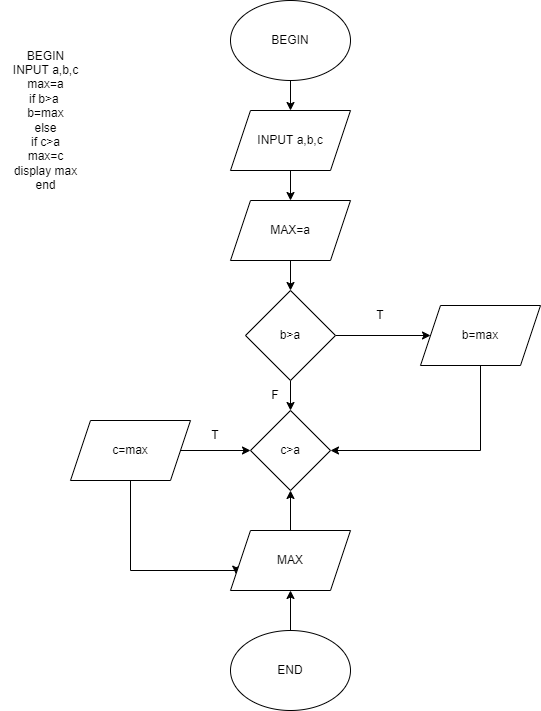

The diagram above was exported from draw.io. Its source (the exported page's mxGraphModel, read from the mxfile embedded in the PNG):
<mxGraphModel dx="1504" dy="672" grid="1" gridSize="10" guides="1" tooltips="1" connect="1" arrows="1" fold="1" page="1" pageScale="1" pageWidth="827" pageHeight="1169" math="0" shadow="0">
  <root>
    <mxCell id="WIyWlLk6GJQsqaUBKTNV-0" />
    <mxCell id="WIyWlLk6GJQsqaUBKTNV-1" parent="WIyWlLk6GJQsqaUBKTNV-0" />
    <mxCell id="E2QYA_NtBUx5Z0X-UJNF-12" style="edgeStyle=orthogonalEdgeStyle;rounded=0;orthogonalLoop=1;jettySize=auto;html=1;exitX=0.5;exitY=1;exitDx=0;exitDy=0;entryX=0.5;entryY=0;entryDx=0;entryDy=0;" edge="1" parent="WIyWlLk6GJQsqaUBKTNV-1" source="E2QYA_NtBUx5Z0X-UJNF-4" target="E2QYA_NtBUx5Z0X-UJNF-5">
      <mxGeometry relative="1" as="geometry" />
    </mxCell>
    <mxCell id="E2QYA_NtBUx5Z0X-UJNF-4" value="BEGIN" style="ellipse;whiteSpace=wrap;html=1;" vertex="1" parent="WIyWlLk6GJQsqaUBKTNV-1">
      <mxGeometry x="280" y="40" width="120" height="80" as="geometry" />
    </mxCell>
    <mxCell id="E2QYA_NtBUx5Z0X-UJNF-11" style="edgeStyle=orthogonalEdgeStyle;rounded=0;orthogonalLoop=1;jettySize=auto;html=1;exitX=0.5;exitY=1;exitDx=0;exitDy=0;entryX=0.5;entryY=0;entryDx=0;entryDy=0;" edge="1" parent="WIyWlLk6GJQsqaUBKTNV-1" source="E2QYA_NtBUx5Z0X-UJNF-5" target="E2QYA_NtBUx5Z0X-UJNF-6">
      <mxGeometry relative="1" as="geometry" />
    </mxCell>
    <mxCell id="E2QYA_NtBUx5Z0X-UJNF-5" value="INPUT a,b,c" style="shape=parallelogram;perimeter=parallelogramPerimeter;whiteSpace=wrap;html=1;fixedSize=1;" vertex="1" parent="WIyWlLk6GJQsqaUBKTNV-1">
      <mxGeometry x="280" y="150" width="120" height="60" as="geometry" />
    </mxCell>
    <mxCell id="E2QYA_NtBUx5Z0X-UJNF-10" style="edgeStyle=orthogonalEdgeStyle;rounded=0;orthogonalLoop=1;jettySize=auto;html=1;exitX=0.5;exitY=1;exitDx=0;exitDy=0;entryX=0.5;entryY=0;entryDx=0;entryDy=0;" edge="1" parent="WIyWlLk6GJQsqaUBKTNV-1" source="E2QYA_NtBUx5Z0X-UJNF-6" target="E2QYA_NtBUx5Z0X-UJNF-7">
      <mxGeometry relative="1" as="geometry" />
    </mxCell>
    <mxCell id="E2QYA_NtBUx5Z0X-UJNF-6" value="MAX=a" style="shape=parallelogram;perimeter=parallelogramPerimeter;whiteSpace=wrap;html=1;fixedSize=1;" vertex="1" parent="WIyWlLk6GJQsqaUBKTNV-1">
      <mxGeometry x="280" y="240" width="120" height="60" as="geometry" />
    </mxCell>
    <mxCell id="E2QYA_NtBUx5Z0X-UJNF-9" style="edgeStyle=orthogonalEdgeStyle;rounded=0;orthogonalLoop=1;jettySize=auto;html=1;exitX=1;exitY=0.5;exitDx=0;exitDy=0;" edge="1" parent="WIyWlLk6GJQsqaUBKTNV-1" source="E2QYA_NtBUx5Z0X-UJNF-7" target="E2QYA_NtBUx5Z0X-UJNF-8">
      <mxGeometry relative="1" as="geometry" />
    </mxCell>
    <mxCell id="E2QYA_NtBUx5Z0X-UJNF-15" value="" style="edgeStyle=orthogonalEdgeStyle;rounded=0;orthogonalLoop=1;jettySize=auto;html=1;" edge="1" parent="WIyWlLk6GJQsqaUBKTNV-1" source="E2QYA_NtBUx5Z0X-UJNF-7" target="E2QYA_NtBUx5Z0X-UJNF-14">
      <mxGeometry relative="1" as="geometry" />
    </mxCell>
    <mxCell id="E2QYA_NtBUx5Z0X-UJNF-7" value="b&amp;gt;a" style="rhombus;whiteSpace=wrap;html=1;" vertex="1" parent="WIyWlLk6GJQsqaUBKTNV-1">
      <mxGeometry x="295" y="330" width="90" height="90" as="geometry" />
    </mxCell>
    <mxCell id="E2QYA_NtBUx5Z0X-UJNF-8" value="b=max" style="shape=parallelogram;perimeter=parallelogramPerimeter;whiteSpace=wrap;html=1;fixedSize=1;" vertex="1" parent="WIyWlLk6GJQsqaUBKTNV-1">
      <mxGeometry x="470" y="345" width="120" height="60" as="geometry" />
    </mxCell>
    <mxCell id="E2QYA_NtBUx5Z0X-UJNF-13" value="T&lt;br&gt;" style="text;html=1;strokeColor=none;fillColor=none;align=center;verticalAlign=middle;whiteSpace=wrap;rounded=0;" vertex="1" parent="WIyWlLk6GJQsqaUBKTNV-1">
      <mxGeometry x="400" y="340" width="60" height="30" as="geometry" />
    </mxCell>
    <mxCell id="E2QYA_NtBUx5Z0X-UJNF-14" value="c&amp;gt;a" style="rhombus;whiteSpace=wrap;html=1;" vertex="1" parent="WIyWlLk6GJQsqaUBKTNV-1">
      <mxGeometry x="300" y="450" width="80" height="80" as="geometry" />
    </mxCell>
    <mxCell id="E2QYA_NtBUx5Z0X-UJNF-16" value="F" style="text;html=1;strokeColor=none;fillColor=none;align=center;verticalAlign=middle;whiteSpace=wrap;rounded=0;" vertex="1" parent="WIyWlLk6GJQsqaUBKTNV-1">
      <mxGeometry x="295" y="420" width="60" height="30" as="geometry" />
    </mxCell>
    <mxCell id="E2QYA_NtBUx5Z0X-UJNF-19" style="edgeStyle=orthogonalEdgeStyle;rounded=0;orthogonalLoop=1;jettySize=auto;html=1;entryX=1;entryY=0.5;entryDx=0;entryDy=0;" edge="1" parent="WIyWlLk6GJQsqaUBKTNV-1" source="E2QYA_NtBUx5Z0X-UJNF-8" target="E2QYA_NtBUx5Z0X-UJNF-14">
      <mxGeometry relative="1" as="geometry">
        <mxPoint x="530" y="490" as="targetPoint" />
        <mxPoint x="530" y="405" as="sourcePoint" />
        <Array as="points">
          <mxPoint x="530" y="490" />
        </Array>
      </mxGeometry>
    </mxCell>
    <mxCell id="E2QYA_NtBUx5Z0X-UJNF-21" style="edgeStyle=orthogonalEdgeStyle;rounded=0;orthogonalLoop=1;jettySize=auto;html=1;entryX=0;entryY=0.5;entryDx=0;entryDy=0;" edge="1" parent="WIyWlLk6GJQsqaUBKTNV-1" source="E2QYA_NtBUx5Z0X-UJNF-20" target="E2QYA_NtBUx5Z0X-UJNF-14">
      <mxGeometry relative="1" as="geometry" />
    </mxCell>
    <mxCell id="E2QYA_NtBUx5Z0X-UJNF-26" style="edgeStyle=orthogonalEdgeStyle;rounded=0;orthogonalLoop=1;jettySize=auto;html=1;entryX=0;entryY=0.75;entryDx=0;entryDy=0;" edge="1" parent="WIyWlLk6GJQsqaUBKTNV-1" source="E2QYA_NtBUx5Z0X-UJNF-20" target="E2QYA_NtBUx5Z0X-UJNF-22">
      <mxGeometry relative="1" as="geometry">
        <mxPoint x="180" y="610" as="targetPoint" />
        <Array as="points">
          <mxPoint x="180" y="610" />
          <mxPoint x="286" y="610" />
        </Array>
      </mxGeometry>
    </mxCell>
    <mxCell id="E2QYA_NtBUx5Z0X-UJNF-20" value="c=max" style="shape=parallelogram;perimeter=parallelogramPerimeter;whiteSpace=wrap;html=1;fixedSize=1;" vertex="1" parent="WIyWlLk6GJQsqaUBKTNV-1">
      <mxGeometry x="120" y="460" width="120" height="60" as="geometry" />
    </mxCell>
    <mxCell id="E2QYA_NtBUx5Z0X-UJNF-23" value="" style="edgeStyle=orthogonalEdgeStyle;rounded=0;orthogonalLoop=1;jettySize=auto;html=1;" edge="1" parent="WIyWlLk6GJQsqaUBKTNV-1" source="E2QYA_NtBUx5Z0X-UJNF-22" target="E2QYA_NtBUx5Z0X-UJNF-14">
      <mxGeometry relative="1" as="geometry" />
    </mxCell>
    <mxCell id="E2QYA_NtBUx5Z0X-UJNF-22" value="MAX" style="shape=parallelogram;perimeter=parallelogramPerimeter;whiteSpace=wrap;html=1;fixedSize=1;" vertex="1" parent="WIyWlLk6GJQsqaUBKTNV-1">
      <mxGeometry x="280" y="570" width="120" height="60" as="geometry" />
    </mxCell>
    <mxCell id="E2QYA_NtBUx5Z0X-UJNF-27" value="T" style="text;html=1;strokeColor=none;fillColor=none;align=center;verticalAlign=middle;whiteSpace=wrap;rounded=0;" vertex="1" parent="WIyWlLk6GJQsqaUBKTNV-1">
      <mxGeometry x="235" y="460" width="60" height="30" as="geometry" />
    </mxCell>
    <mxCell id="E2QYA_NtBUx5Z0X-UJNF-29" value="" style="edgeStyle=orthogonalEdgeStyle;rounded=0;orthogonalLoop=1;jettySize=auto;html=1;" edge="1" parent="WIyWlLk6GJQsqaUBKTNV-1" source="E2QYA_NtBUx5Z0X-UJNF-28" target="E2QYA_NtBUx5Z0X-UJNF-22">
      <mxGeometry relative="1" as="geometry" />
    </mxCell>
    <mxCell id="E2QYA_NtBUx5Z0X-UJNF-28" value="END" style="ellipse;whiteSpace=wrap;html=1;" vertex="1" parent="WIyWlLk6GJQsqaUBKTNV-1">
      <mxGeometry x="280" y="670" width="120" height="80" as="geometry" />
    </mxCell>
    <mxCell id="E2QYA_NtBUx5Z0X-UJNF-31" value="BEGIN&lt;br&gt;INPUT a,b,c&lt;br&gt;max=a&lt;br&gt;if b&amp;gt;a&amp;nbsp;&lt;br&gt;b=max&lt;br&gt;else&lt;br&gt;if c&amp;gt;a&lt;br&gt;max=c&lt;br&gt;display max&lt;br&gt;end" style="text;html=1;align=center;verticalAlign=middle;resizable=0;points=[];autosize=1;strokeColor=none;fillColor=none;" vertex="1" parent="WIyWlLk6GJQsqaUBKTNV-1">
      <mxGeometry x="50" y="80" width="90" height="160" as="geometry" />
    </mxCell>
  </root>
</mxGraphModel>